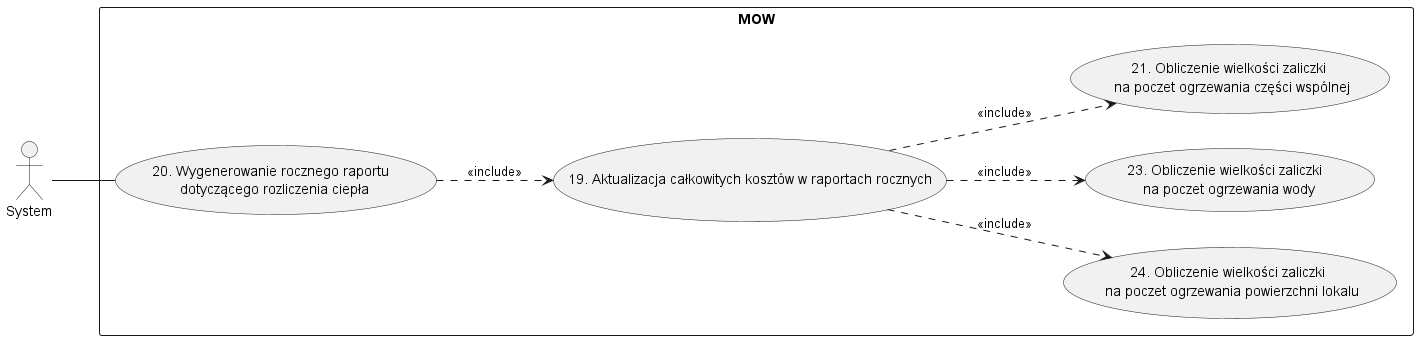

The diagram above was rendered by PlantUML. Its source (embedded in the PNG):
@startuml
        left to right direction
        actor System as s

        rectangle MOW {
        usecase "24. Obliczenie wielkości zaliczki \n na poczet ogrzewania powierzchni lokalu" as MOW24
        usecase "23. Obliczenie wielkości zaliczki \n na poczet ogrzewania wody" as MOW23
        usecase "19. Aktualizacja całkowitych kosztów w raportach rocznych" as MOW19
        usecase "20. Wygenerowanie rocznego raportu \n dotyczącego rozliczenia ciepła" as MOW20
        usecase "21. Obliczenie wielkości zaliczki \n na poczet ogrzewania części wspólnej" as MOW21
        }

    MOW20 ..> MOW19: <<include>>

    MOW19 ..> MOW24: <<include>>
    MOW19 ..> MOW23: <<include>>
    MOW19 ..> MOW21: <<include>>

        s -- MOW20

@enduml